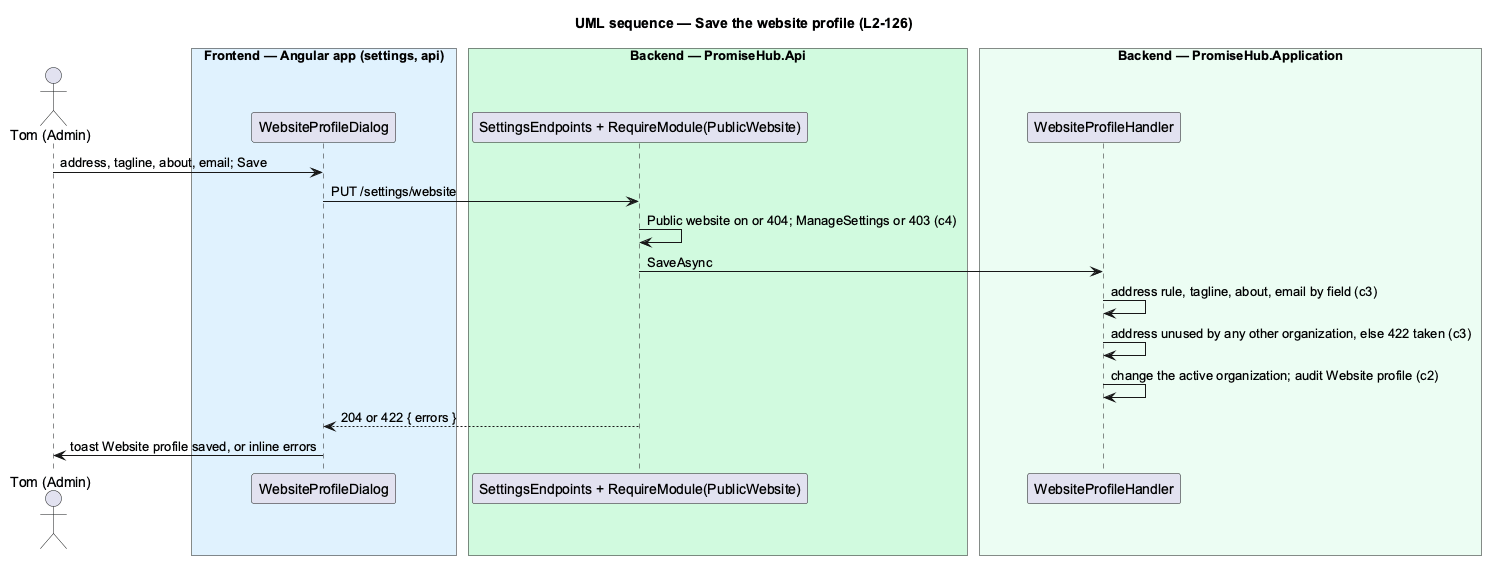

The diagram above was rendered by PlantUML. Its source (embedded in the PNG):
@startuml
title UML sequence — Save the website profile (L2-126)
skinparam backgroundColor #FFFFFF
skinparam shadowing false
skinparam defaultFontName Arial
actor "Tom (Admin)" as p
box "Frontend — Angular app (settings, api)" #E0F2FE
participant WebsiteProfileDialog as dlg
end box
box "Backend — PromiseHub.Api" #D1FADF
participant "SettingsEndpoints + RequireModule(PublicWebsite)" as api
end box
box "Backend — PromiseHub.Application" #ECFDF3
participant WebsiteProfileHandler as ws
end box
p -> dlg : address, tagline, about, email; Save
dlg -> api : PUT /settings/website
api -> api : Public website on or 404; ManageSettings or 403 (c4)
api -> ws : SaveAsync
ws -> ws : address rule, tagline, about, email by field (c3)
ws -> ws : address unused by any other organization, else 422 taken (c3)
ws -> ws : change the active organization; audit Website profile (c2)
api --> dlg : 204 or 422 { errors }
dlg -> p : toast Website profile saved, or inline errors
@enduml